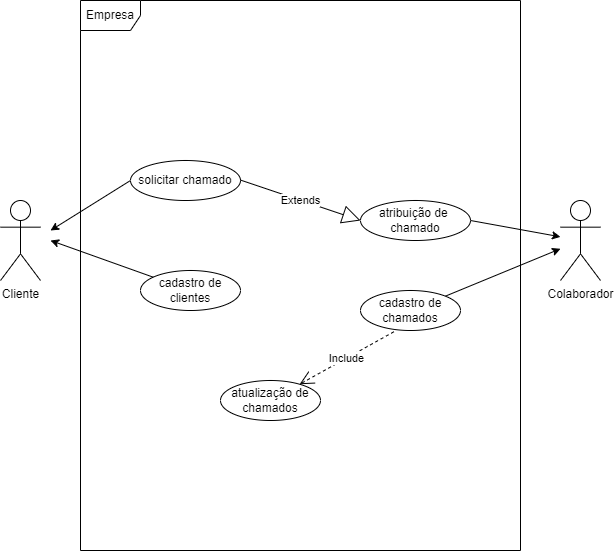

The diagram above was exported from draw.io. Its source (the exported page's mxGraphModel, read from the mxfile embedded in the PNG):
<mxGraphModel dx="1195" dy="622" grid="1" gridSize="10" guides="1" tooltips="1" connect="1" arrows="1" fold="1" page="1" pageScale="1" pageWidth="850" pageHeight="1100" math="0" shadow="0">
  <root>
    <mxCell id="0" />
    <mxCell id="1" parent="0" />
    <mxCell id="3CGnaPeSSx5egmUS12Mp-1" value="Cliente" style="shape=umlActor;verticalLabelPosition=bottom;verticalAlign=top;html=1;" vertex="1" parent="1">
      <mxGeometry x="120" y="240" width="40" height="80" as="geometry" />
    </mxCell>
    <mxCell id="3CGnaPeSSx5egmUS12Mp-2" value="Colaborador" style="shape=umlActor;verticalLabelPosition=bottom;verticalAlign=top;html=1;" vertex="1" parent="1">
      <mxGeometry x="680" y="240" width="40" height="80" as="geometry" />
    </mxCell>
    <mxCell id="3CGnaPeSSx5egmUS12Mp-9" style="rounded=0;orthogonalLoop=1;jettySize=auto;html=1;exitX=0;exitY=0.5;exitDx=0;exitDy=0;" edge="1" parent="1" source="3CGnaPeSSx5egmUS12Mp-4">
      <mxGeometry relative="1" as="geometry">
        <mxPoint x="170" y="270" as="targetPoint" />
      </mxGeometry>
    </mxCell>
    <mxCell id="3CGnaPeSSx5egmUS12Mp-4" value="solicitar chamado" style="ellipse;whiteSpace=wrap;html=1;" vertex="1" parent="1">
      <mxGeometry x="250" y="200" width="110" height="40" as="geometry" />
    </mxCell>
    <mxCell id="3CGnaPeSSx5egmUS12Mp-6" value="Empresa" style="shape=umlFrame;whiteSpace=wrap;html=1;pointerEvents=0;" vertex="1" parent="1">
      <mxGeometry x="200" y="40" width="440" height="550" as="geometry" />
    </mxCell>
    <mxCell id="3CGnaPeSSx5egmUS12Mp-8" value="atribuição de&amp;nbsp; chamado" style="ellipse;whiteSpace=wrap;html=1;" vertex="1" parent="1">
      <mxGeometry x="480" y="240" width="110" height="40" as="geometry" />
    </mxCell>
    <mxCell id="3CGnaPeSSx5egmUS12Mp-10" style="rounded=0;orthogonalLoop=1;jettySize=auto;html=1;exitX=1;exitY=0.5;exitDx=0;exitDy=0;" edge="1" parent="1" source="3CGnaPeSSx5egmUS12Mp-8" target="3CGnaPeSSx5egmUS12Mp-2">
      <mxGeometry relative="1" as="geometry" />
    </mxCell>
    <mxCell id="3CGnaPeSSx5egmUS12Mp-11" value="Extends" style="endArrow=block;endSize=16;endFill=0;html=1;rounded=0;entryX=0;entryY=0.5;entryDx=0;entryDy=0;" edge="1" parent="1" target="3CGnaPeSSx5egmUS12Mp-8">
      <mxGeometry x="0.0003" width="160" relative="1" as="geometry">
        <mxPoint x="360" y="219.58" as="sourcePoint" />
        <mxPoint x="460" y="250" as="targetPoint" />
        <mxPoint as="offset" />
      </mxGeometry>
    </mxCell>
    <mxCell id="3CGnaPeSSx5egmUS12Mp-13" value="cadastro de clientes" style="ellipse;whiteSpace=wrap;html=1;" vertex="1" parent="1">
      <mxGeometry x="260" y="310" width="100" height="40" as="geometry" />
    </mxCell>
    <mxCell id="3CGnaPeSSx5egmUS12Mp-14" style="rounded=0;orthogonalLoop=1;jettySize=auto;html=1;" edge="1" parent="1" source="3CGnaPeSSx5egmUS12Mp-13">
      <mxGeometry relative="1" as="geometry">
        <mxPoint x="170" y="280" as="targetPoint" />
      </mxGeometry>
    </mxCell>
    <mxCell id="3CGnaPeSSx5egmUS12Mp-18" style="rounded=0;orthogonalLoop=1;jettySize=auto;html=1;" edge="1" parent="1" source="3CGnaPeSSx5egmUS12Mp-16" target="3CGnaPeSSx5egmUS12Mp-2">
      <mxGeometry relative="1" as="geometry">
        <mxPoint x="670" y="299.9999999999999" as="targetPoint" />
      </mxGeometry>
    </mxCell>
    <mxCell id="3CGnaPeSSx5egmUS12Mp-16" value="cadastro de chamados" style="ellipse;whiteSpace=wrap;html=1;" vertex="1" parent="1">
      <mxGeometry x="480" y="330" width="100" height="40" as="geometry" />
    </mxCell>
    <mxCell id="3CGnaPeSSx5egmUS12Mp-17" value="atualização de chamados" style="ellipse;whiteSpace=wrap;html=1;" vertex="1" parent="1">
      <mxGeometry x="340" y="420" width="100" height="40" as="geometry" />
    </mxCell>
    <mxCell id="3CGnaPeSSx5egmUS12Mp-19" value="Include" style="endArrow=open;endSize=12;dashed=1;html=1;rounded=0;exitX=0.333;exitY=1.033;exitDx=0;exitDy=0;exitPerimeter=0;" edge="1" parent="1" source="3CGnaPeSSx5egmUS12Mp-16" target="3CGnaPeSSx5egmUS12Mp-17">
      <mxGeometry width="160" relative="1" as="geometry">
        <mxPoint x="340" y="350" as="sourcePoint" />
        <mxPoint x="500" y="350" as="targetPoint" />
      </mxGeometry>
    </mxCell>
  </root>
</mxGraphModel>